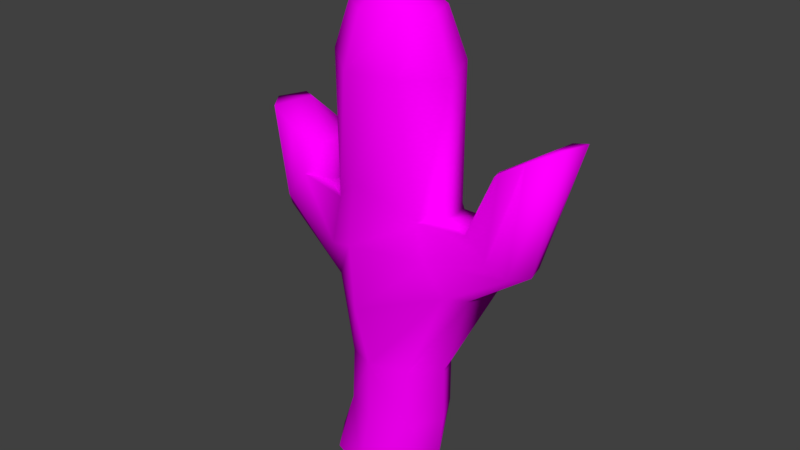 # Source: Cactus1.blend  (saved by Blender 2.79.0; exported with 4.5.12 LTS)
import bpy
from mathutils import Matrix  # noqa: F401  (used for matrix-valued properties, if any)

bpy.ops.wm.read_factory_settings(use_empty=True)
scene = bpy.context.scene
scene.name = 'Scene'

# ---- collections
col_collection_1 = bpy.data.collections.new('Collection 1'); scene.collection.children.link(col_collection_1)

# ---- images (referenced by path relative to the original .blend; pixels are not part of the script)
import os
ASSET_DIR = os.environ.get("B2B_ASSET_DIR", "")  # directory of the original .blend (textures are referenced by path, not embedded)
HERE = os.path.dirname(os.path.abspath(__file__))  # packed textures are extracted next to this script under _unpacked/

def load_image(name, relpath, width, height, colorspace="sRGB"):
    """Load a texture the original file referenced (path relative to the .blend, or extracted next to this script)."""
    p = next((c for c in (os.path.join(HERE, relpath), os.path.join(ASSET_DIR, relpath)) if relpath and os.path.exists(c)), "")
    if p:
        img = bpy.data.images.load(p, check_existing=True)
        img.name = name
    else:  # same state as the original file: an image datablock whose file is absent (Cycles renders it pink)
        img = bpy.data.images.new(name, width, height)
        img.source = "FILE"
        img.filepath = "//" + (relpath or name)
    img.colorspace_settings.name = colorspace
    return img
img_cactus_texture = load_image('cactus_texture', 'cactus_texture.png', 1024, 1024, 'sRGB')

# ---- materials (node trees are filled in below, after node groups)
mat_material = bpy.data.materials.new('Material')
mat_material.alpha_threshold = 0.0
mat_material.roughness = 0.5
mat_material.line_color = (0.0, 0.0, 0.0, 1.0)

# ---- material node trees
mat_material.use_nodes = True; mat_material.node_tree.nodes.clear()
_N = mat_material.node_tree.nodes; _L = mat_material.node_tree.links
n0 = _N.new('ShaderNodeOutputMaterial'); n0.name = 'Material Output'; n0.location = (300, 300)
n1 = _N.new('ShaderNodeBsdfDiffuse'); n1.name = 'Diffuse BSDF'; n1.location = (10, 300)
n2 = _N.new('ShaderNodeTexImage'); n2.name = 'Image Texture'; n2.location = (-180, 300)
n2.width = 140
n2.image = img_cactus_texture
_L.new(n1.outputs[0], n0.inputs[0])
_L.new(n2.outputs[0], n1.inputs[0])
n0.is_active_output = True

# ---- world
world_world = bpy.data.worlds.new('World'); scene.world = world_world
world_world.color = (0.05088, 0.05088, 0.05088)
world_world.use_sun_shadow = False
world_world.sun_shadow_jitter_overblur = 0.0
world_world.cycles.sampling_method = 'MANUAL'

# ---- meshes
me_cube = bpy.data.meshes.new('Cube')
me_cube.from_pydata([(-0.0647, 0.2725, -0.03215), (0.2299, 0.2725, -0.01763), (0.2126, 0.2725, 0.2297), (-0.08201, 0.2725, 0.2152), (-0.1647, 0.004514, -0.02748), (-0.1441, 0.006406, 0.2411), (-0.147, 0.2725, 0.0879), (0.1561, 0.002955, -0.04461), (0.08691, 0.2725, -0.08673), (0.1756, 0.004741, 0.2252), (0.2949, 0.2725, 0.1097), (0.06096, 0.2725, 0.2843), (-0.04602, 0.4486, -0.0271), (-0.08745, 0.4838, 0.1985), (0.2417, 0.4837, -0.00344), (0.2088, 0.5195, 0.223), (-0.2341, 0.00582, 0.1112), (-0.00969, 0.003573, -0.1036), (0.2463, 0.003382, 0.08645), (0.02027, 0.005993, 0.3), (-0.134, 0.458, 0.08077), (0.1036, 0.4569, -0.07231), (0.2993, 0.5111, 0.1171), (0.04932, 0.5105, 0.2673), (-0.07454, 0.8539, -0.09917), (-0.1985, 0.9213, 0.1828), (0.3129, 0.9748, -0.04603), (0.2607, 1.001, 0.1988), (0.1383, 0.9452, -0.1664), (0.6974, 1.508, -0.02693), (-0.0575, 0.9808, 0.2485), (-0.09169, 1.046, -0.06741), (-0.1774, 1.112, 0.1579), (0.2537, 1.128, -0.03219), (0.2142, 1.136, 0.1808), (-0.2083, 1.149, 0.04183), (0.07761, 1.281, -0.1576), (0.2907, 1.143, 0.1119), (-0.05013, 1.239, 0.2268), (-0.1077, 1.72, -0.1409), (-0.2128, 1.685, 0.1305), (0.2339, 1.686, -0.06476), (0.132, 1.653, 0.2069), (-0.2411, 1.712, -0.02467), (0.08232, 1.712, -0.1698), (0.2815, 1.664, 0.0867), (-0.07197, 1.658, 0.2374), (-0.08875, 1.867, -0.08835), (-0.1463, 1.874, 0.1215), (0.1602, 1.874, -0.04701), (0.1051, 1.874, 0.1655), (-0.1785, 1.87, 0.004366), (0.04698, 1.87, -0.1203), (0.1967, 1.874, 0.07022), (-0.03544, 1.874, 0.1966), (0.007669, 2.004, 0.0366), (0.4519, 0.8668, 0.01008), (0.3824, 0.8356, 0.09309), (-0.01477, 0.7317, 0.2707), (-0.1694, 0.7942, 0.1755), (-0.05507, 0.7527, -0.03332), (0.1457, 0.682, -0.117), (0.3559, 0.8875, 0.2041), (-0.181, 0.738, 0.07435), (0.5511, 1.075, 0.0006438), (0.5129, 1.077, 0.1854), (0.6488, 1.053, 0.05035), (0.4316, 1.157, 0.01404), (0.3885, 1.164, 0.09488), (0.4068, 1.143, 0.1605), (0.6578, 1.042, 0.112), (0.6012, 1.042, 0.1781), (0.5981, 1.467, 0.2525), (0.789, 1.547, 0.02538), (0.5816, 1.422, -0.001051), (0.4943, 1.388, 0.09512), (0.5364, 1.413, 0.1841), (0.7952, 1.573, 0.1682), (0.6794, 1.513, 0.2268), (0.704, 1.525, 0.09964), (-0.7098, 1.294, -0.02876), (-0.5447, 0.9823, 0.07135), (-0.4152, 0.9354, -0.107), (-0.5865, 0.9066, 0.01499), (-0.4431, 1.101, 0.07722), (-0.3406, 1.096, 0.03876), (-0.3475, 1.049, -0.05639), (-0.5847, 0.8977, -0.05739), (-0.4918, 0.8663, -0.09459), (-0.4697, 1.218, -0.2088), (-0.7786, 1.293, -0.1201), (-0.5535, 1.254, 0.02342), (-0.4147, 1.22, -0.01314), (-0.416, 1.217, -0.1182), (-0.7299, 1.293, -0.2372), (-0.5811, 1.239, -0.2312), (-0.6434, 1.31, -0.1819)], [], [(0, 4, 16, 6), (0, 6, 20, 12), (0, 12, 21, 8), (0, 8, 17, 4), (1, 7, 17, 8), (1, 8, 21, 14), (1, 14, 22, 10), (1, 10, 18, 7), (2, 9, 18, 10), (2, 10, 22, 15), (2, 15, 23, 11), (2, 11, 19, 9), (3, 13, 20, 6), (3, 6, 16, 5), (3, 5, 19, 11), (3, 11, 23, 13), (26, 33, 67, 64), (59, 58, 30, 25), (61, 60, 24, 28), (62, 57, 70, 71), (56, 61, 28, 26), (59, 25, 81, 83), (35, 31, 86, 85), (58, 62, 27, 30), (37, 34, 69, 68), (26, 28, 36, 33), (60, 63, 87, 88), (25, 32, 84, 81), (30, 27, 34, 38), (56, 26, 64, 66), (25, 30, 38, 32), (28, 24, 31, 36), (32, 38, 46, 40), (36, 31, 39, 44), (34, 37, 45, 42), (33, 36, 44, 41), (35, 32, 40, 43), (31, 35, 43, 39), (38, 34, 42, 46), (37, 33, 41, 45), (46, 42, 50, 54), (45, 41, 49, 53), (40, 46, 54, 48), (44, 39, 47, 52), (42, 45, 53, 50), (41, 44, 52, 49), (43, 40, 48, 51), (39, 43, 51, 47), (49, 52, 55), (51, 48, 55), (47, 51, 55), (54, 50, 55), (53, 49, 55), (48, 54, 55), (52, 47, 55), (50, 53, 55), (23, 15, 62, 58), (12, 20, 63, 60), (20, 13, 59, 63), (14, 21, 61, 56), (15, 22, 57, 62), (21, 12, 60, 61), (13, 23, 58, 59), (22, 14, 56, 57), (70, 66, 73, 77), (66, 64, 29, 73), (68, 69, 76, 75), (69, 65, 72, 76), (34, 27, 65, 69), (27, 62, 71, 65), (57, 56, 66, 70), (33, 37, 68, 67), (65, 71, 78, 72), (64, 67, 74, 29), (67, 68, 75, 74), (71, 70, 77, 78), (76, 72, 79), (74, 75, 79), (78, 77, 79), (29, 74, 79), (75, 76, 79), (73, 29, 79), (77, 73, 79), (72, 78, 79), (87, 83, 90, 94), (83, 81, 80, 90), (85, 86, 93, 92), (86, 82, 89, 93), (31, 24, 82, 86), (24, 60, 88, 82), (63, 59, 83, 87), (32, 35, 85, 84), (82, 88, 95, 89), (81, 84, 91, 80), (84, 85, 92, 91), (88, 87, 94, 95), (93, 89, 96), (91, 92, 96), (95, 94, 96), (80, 91, 96), (92, 93, 96), (90, 80, 96), (94, 90, 96), (89, 95, 96)])
me_cube.polygons.foreach_set('use_smooth', [True] * 104)
_uv = me_cube.uv_layers.new(name='UVMap')
_uv.uv.foreach_set('vector', [0.6096, 0.2522, 0.6959, 0.2516, 0.6969, 0.309, 0.6109, 0.3109, 0.6096, 0.2522, 0.6109, 0.3109, 0.5325, 0.3155, 0.5298, 0.2541, 0.6096, 0.2522, 0.5298, 0.2541, 0.5239, 0.1909, 0.6081, 0.1918, 0.6096, 0.2522, 0.6081, 0.1918, 0.6962, 0.1938, 0.6959, 0.2516, 0.6111, 0.1306, 0.6993, 0.1363, 0.6962, 0.1938, 0.6081, 0.1918, 0.6111, 0.1306, 0.6081, 0.1918, 0.5239, 0.1909, 0.5163, 0.1267, 0.6111, 0.1306, 0.5163, 0.1267, 0.5112, 0.06474, 0.6163, 0.06797, 0.6111, 0.1306, 0.6163, 0.06797, 0.7053, 0.07897, 0.6993, 0.1363, 0.6164, 0.4833, 0.702, 0.4801, 0.7053, 0.5369, 0.6166, 0.5438, 0.6164, 0.4833, 0.6166, 0.5438, 0.5134, 0.5375, 0.5149, 0.4807, 0.6164, 0.4833, 0.5149, 0.4807, 0.5219, 0.4265, 0.6151, 0.425, 0.6164, 0.4833, 0.6151, 0.425, 0.7002, 0.423, 0.702, 0.4801, 0.6137, 0.3682, 0.5278, 0.372, 0.5325, 0.3155, 0.6109, 0.3109, 0.6137, 0.3682, 0.6109, 0.3109, 0.6969, 0.309, 0.6982, 0.3661, 0.6137, 0.3682, 0.6982, 0.3661, 0.7002, 0.423, 0.6151, 0.425, 0.6137, 0.3682, 0.6151, 0.425, 0.5219, 0.4265, 0.5278, 0.372, 0.1254, 0.7126, 0.1851, 0.6785, 0.2294, 0.7819, 0.1873, 0.7973, 0.4494, 0.365, 0.4475, 0.413, 0.3638, 0.4026, 0.3652, 0.3586, 0.4372, 0.2041, 0.4437, 0.2544, 0.3591, 0.2573, 0.3516, 0.2142, 0.05361, 0.8443, 0.06932, 0.7903, 0.1673, 0.8383, 0.153, 0.8517, 0.3814, 0.1201, 0.4372, 0.2041, 0.3516, 0.2142, 0.3378, 0.1542, 0.1004, 0.7589, 0.1254, 0.7126, 0.1873, 0.7973, 0.169, 0.8208, 0.09236, 0.9622, 0.04862, 0.9439, 0.1612, 0.9084, 0.1494, 0.9463, 0.4475, 0.413, 0.3941, 0.501, 0.3506, 0.4812, 0.3638, 0.4026, 0.09236, 0.9622, 0.04862, 0.9439, 0.1612, 0.9084, 0.1494, 0.9463, 0.3378, 0.1542, 0.3516, 0.2142, 0.2518, 0.2366, 0.261, 0.1701, 0.05361, 0.8443, 0.06932, 0.7903, 0.1673, 0.8383, 0.153, 0.8517, 0.1254, 0.7126, 0.1851, 0.6785, 0.2294, 0.7819, 0.1873, 0.7973, 0.3638, 0.4026, 0.3506, 0.4812, 0.2826, 0.4686, 0.2769, 0.402, 0.1004, 0.7589, 0.1254, 0.7126, 0.1873, 0.7973, 0.169, 0.8208, 0.3652, 0.3586, 0.3638, 0.4026, 0.2769, 0.402, 0.2736, 0.3605, 0.3516, 0.2142, 0.3591, 0.2573, 0.2588, 0.2766, 0.2518, 0.2366, 0.2736, 0.3605, 0.2769, 0.402, 0.1604, 0.3935, 0.1644, 0.3608, 0.2518, 0.2366, 0.2588, 0.2766, 0.154, 0.3011, 0.1401, 0.2696, 0.2826, 0.4686, 0.2596, 0.5092, 0.1131, 0.4739, 0.1441, 0.4307, 0.261, 0.1701, 0.2518, 0.2366, 0.1401, 0.2696, 0.115, 0.2353, 0.2657, 0.3186, 0.2736, 0.3605, 0.1644, 0.3608, 0.162, 0.3309, 0.2588, 0.2766, 0.2657, 0.3186, 0.162, 0.3309, 0.154, 0.3011, 0.2769, 0.402, 0.2826, 0.4686, 0.1441, 0.4307, 0.1604, 0.3935, 0.207, 0.1232, 0.261, 0.1701, 0.115, 0.2353, 0.07996, 0.1987, 0.1604, 0.3935, 0.1441, 0.4307, 0.1004, 0.3975, 0.1216, 0.3759, 0.07996, 0.1987, 0.115, 0.2353, 0.08468, 0.2735, 0.04016, 0.2606, 0.1644, 0.3608, 0.1604, 0.3935, 0.1216, 0.3759, 0.13, 0.3543, 0.1401, 0.2696, 0.154, 0.3011, 0.126, 0.3115, 0.112, 0.2903, 0.1441, 0.4307, 0.1131, 0.4739, 0.06129, 0.4207, 0.1004, 0.3975, 0.115, 0.2353, 0.1401, 0.2696, 0.112, 0.2903, 0.08468, 0.2735, 0.162, 0.3309, 0.1644, 0.3608, 0.13, 0.3543, 0.133, 0.3328, 0.154, 0.3011, 0.162, 0.3309, 0.133, 0.3328, 0.126, 0.3115, 0.08468, 0.2735, 0.112, 0.2903, 0.06658, 0.3389, 0.133, 0.3328, 0.13, 0.3543, 0.06658, 0.3389, 0.126, 0.3115, 0.133, 0.3328, 0.06658, 0.3389, 0.1216, 0.3759, 0.1004, 0.3975, 0.06658, 0.3389, 0.04016, 0.2606, 0.08468, 0.2735, 0.06658, 0.3389, 0.13, 0.3543, 0.1216, 0.3759, 0.06658, 0.3389, 0.112, 0.2903, 0.126, 0.3115, 0.06658, 0.3389, 0.1004, 0.3975, 0.06129, 0.4207, 0.06658, 0.3389, 0.5219, 0.4265, 0.5149, 0.4807, 0.3941, 0.501, 0.4475, 0.413, 0.5298, 0.2541, 0.5325, 0.3155, 0.4486, 0.312, 0.4437, 0.2544, 0.5325, 0.3155, 0.5278, 0.372, 0.4494, 0.365, 0.4486, 0.312, 0.5163, 0.1267, 0.5239, 0.1909, 0.4372, 0.2041, 0.3814, 0.1201, 0.5149, 0.4807, 0.5134, 0.5375, 0.4091, 0.5526, 0.3941, 0.501, 0.5239, 0.1909, 0.5298, 0.2541, 0.4437, 0.2544, 0.4372, 0.2041, 0.5278, 0.372, 0.5219, 0.4265, 0.4475, 0.413, 0.4494, 0.365, 0.5112, 0.06474, 0.5163, 0.1267, 0.3814, 0.1201, 0.4042, 0.08402, 0.1673, 0.8383, 0.169, 0.8208, 0.25, 0.8556, 0.2442, 0.8664, 0.169, 0.8208, 0.1873, 0.7973, 0.259, 0.8407, 0.25, 0.8556, 0.1494, 0.9463, 0.1612, 0.9084, 0.2214, 0.9128, 0.2198, 0.9489, 0.1612, 0.9084, 0.1536, 0.8722, 0.2298, 0.8922, 0.2214, 0.9128, 0.04862, 0.9439, 0.04527, 0.886, 0.1536, 0.8722, 0.1612, 0.9084, 0.04527, 0.886, 0.05361, 0.8443, 0.153, 0.8517, 0.1536, 0.8722, 0.06932, 0.7903, 0.1004, 0.7589, 0.169, 0.8208, 0.1673, 0.8383, 0.1851, 0.6785, 0.2537, 0.6923, 0.2474, 0.7465, 0.2294, 0.7819, 0.1536, 0.8722, 0.153, 0.8517, 0.2379, 0.88, 0.2298, 0.8922, 0.1873, 0.7973, 0.2294, 0.7819, 0.2671, 0.8154, 0.259, 0.8407, 0.2294, 0.7819, 0.2474, 0.7465, 0.301, 0.7866, 0.2671, 0.8154, 0.153, 0.8517, 0.1673, 0.8383, 0.2442, 0.8664, 0.2379, 0.88, 0.2214, 0.9128, 0.2298, 0.8922, 0.3089, 0.889, 0.2671, 0.8154, 0.301, 0.7866, 0.3089, 0.889, 0.2379, 0.88, 0.2442, 0.8664, 0.3089, 0.889, 0.259, 0.8407, 0.2671, 0.8154, 0.3089, 0.889, 0.2198, 0.9489, 0.2214, 0.9128, 0.3089, 0.889, 0.25, 0.8556, 0.259, 0.8407, 0.3089, 0.889, 0.2442, 0.8664, 0.25, 0.8556, 0.3089, 0.889, 0.2298, 0.8922, 0.2379, 0.88, 0.3089, 0.889, 0.1673, 0.8383, 0.169, 0.8208, 0.25, 0.8556, 0.2442, 0.8664, 0.169, 0.8208, 0.1873, 0.7973, 0.259, 0.8407, 0.25, 0.8556, 0.1494, 0.9463, 0.1612, 0.9084, 0.2214, 0.9128, 0.2198, 0.9489, 0.1612, 0.9084, 0.1536, 0.8722, 0.2298, 0.8922, 0.2214, 0.9128, 0.04862, 0.9439, 0.04527, 0.886, 0.1536, 0.8722, 0.1612, 0.9084, 0.04527, 0.886, 0.05361, 0.8443, 0.153, 0.8517, 0.1536, 0.8722, 0.06932, 0.7903, 0.1004, 0.7589, 0.169, 0.8208, 0.1673, 0.8383, 0.1851, 0.6785, 0.2537, 0.6923, 0.2474, 0.7465, 0.2294, 0.7819, 0.1536, 0.8722, 0.153, 0.8517, 0.2379, 0.88, 0.2298, 0.8922, 0.1873, 0.7973, 0.2294, 0.7819, 0.2671, 0.8154, 0.259, 0.8407, 0.2294, 0.7819, 0.2474, 0.7465, 0.301, 0.7866, 0.2671, 0.8154, 0.153, 0.8517, 0.1673, 0.8383, 0.2442, 0.8664, 0.2379, 0.88, 0.2214, 0.9128, 0.2298, 0.8922, 0.3089, 0.889, 0.2671, 0.8154, 0.301, 0.7866, 0.3089, 0.889, 0.2379, 0.88, 0.2442, 0.8664, 0.3089, 0.889, 0.259, 0.8407, 0.2671, 0.8154, 0.3089, 0.889, 0.2198, 0.9489, 0.2214, 0.9128, 0.3089, 0.889, 0.25, 0.8556, 0.259, 0.8407, 0.3089, 0.889, 0.2442, 0.8664, 0.25, 0.8556, 0.3089, 0.889, 0.2298, 0.8922, 0.2379, 0.88, 0.3089, 0.889])
me_cube.materials.append(mat_material)
me_cube.use_remesh_preserve_volume = False
me_cube.use_remesh_preserve_attributes = False
me_cube.use_mirror_vertex_groups = False
me_cube.update()

# ---- objects
ob_cactus2 = bpy.data.objects.new('cactus2', me_cube)

# ---- transforms, parenting, visibility, modifiers, constraints
ob_cactus2.location = (0.0, 0.0, 0.0)
ob_cactus2.rotation_euler = (1.571, 0.0, 0.0)
ob_cactus2.lock_rotations_4d = False
ob_cactus2.empty_display_type = 'ARROWS'
ob_cactus2.lineart.crease_threshold = 0.0

# ---- collection membership
col_collection_1.objects.link(ob_cactus2)

# ---- scene / render settings (as saved in the file)
scene.frame_start = 1; scene.frame_end = 250; scene.frame_set(1)
scene.render.engine = 'CYCLES'
scene.render.resolution_percentage = 50
scene.render.dither_intensity = 0.0
scene.cycles.use_denoising = False
scene.cycles.samples = 128
scene.cycles.sampling_pattern = 'TABULATED_SOBOL'
scene.cycles.use_adaptive_sampling = False
scene.cycles.use_light_tree = False
scene.cycles.blur_glossy = 0.0
scene.cycles.sample_clamp_indirect = 0.0
scene.view_settings.view_transform = 'Standard'
bpy.context.view_layer.update()

# ---- added for rendering (the .blend has no active camera and no usable light): camera, sun
cam_auto = bpy.data.cameras.new('AutoCamera')
cam_auto.lens = 50.0
cam_auto.sensor_width = 36.0
cam_auto.clip_end = 1000.0
ob_auto_camera = bpy.data.objects.new('AutoCamera', cam_auto)
scene.collection.objects.link(ob_auto_camera)
ob_auto_camera.location = (2.41569, -2.92026, 2.92942)
ob_auto_camera.rotation_euler = (1.09748, -7.21219e-08, 0.694738)
scene.camera = ob_auto_camera
light_auto_sun = bpy.data.lights.new('AutoSun', 'SUN')
light_auto_sun.energy = 3.0
light_auto_sun.angle = 0.0523599
ob_auto_sun = bpy.data.objects.new('AutoSun', light_auto_sun)
scene.collection.objects.link(ob_auto_sun)
ob_auto_sun.rotation_euler = (0.872665, 0.174533, 0.523599)
bpy.context.view_layer.update()
